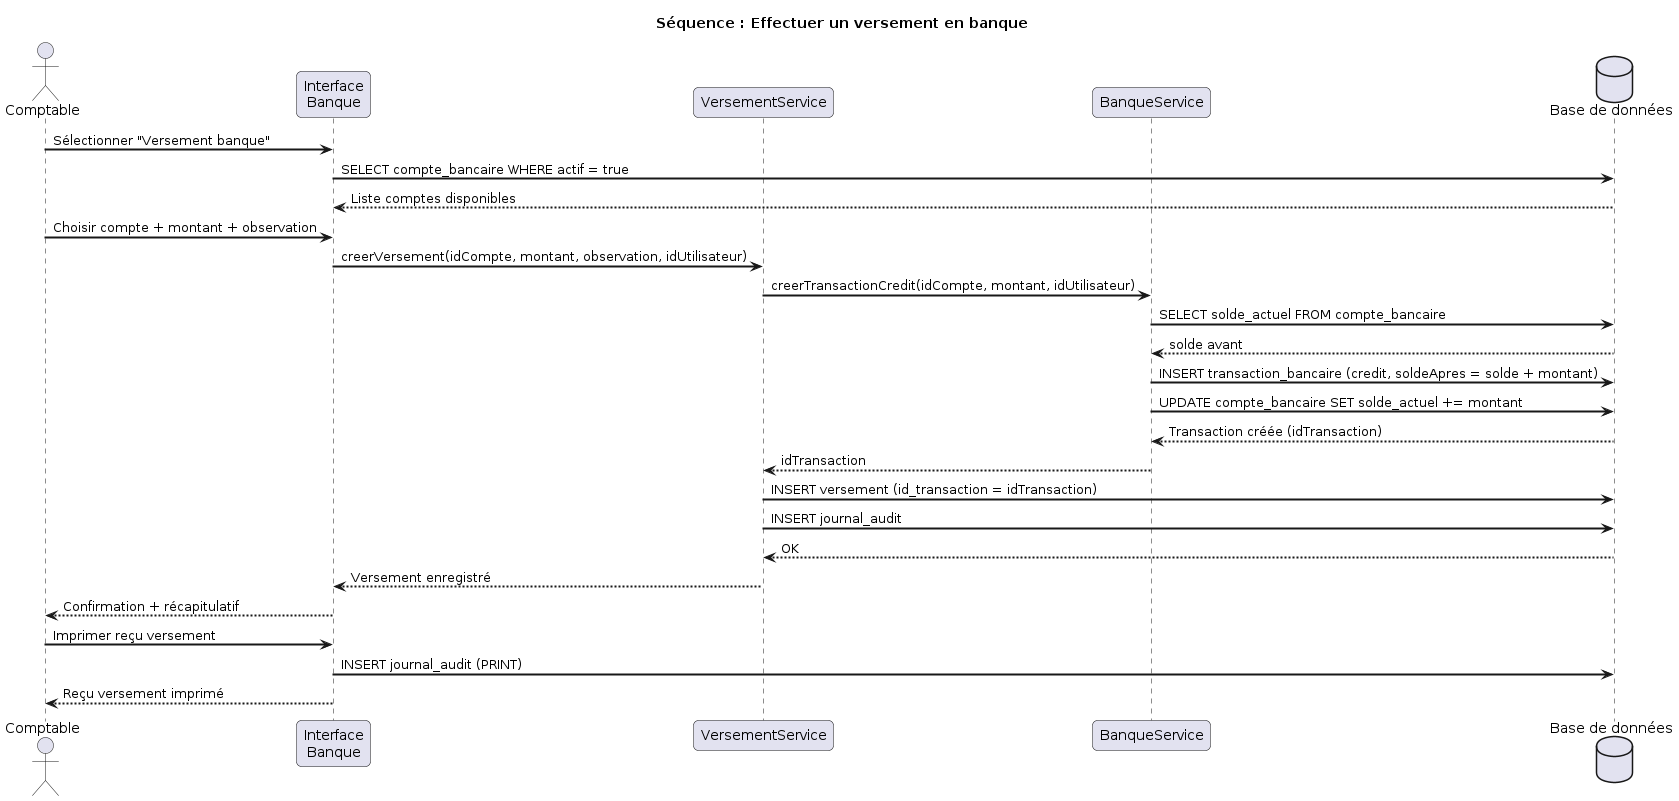

The diagram above was rendered by PlantUML. Its source (embedded in the PNG):
@startuml
title Séquence : Effectuer un versement en banque
skinparam sequenceArrowThickness 2
skinparam roundcorner 10

actor Comptable
participant "Interface\nBanque" as UI
participant "VersementService" as VS
participant "BanqueService" as BS
database "Base de données" as DB

Comptable -> UI : Sélectionner "Versement banque"
UI -> DB : SELECT compte_bancaire WHERE actif = true
DB --> UI : Liste comptes disponibles
Comptable -> UI : Choisir compte + montant + observation

UI -> VS : creerVersement(idCompte, montant, observation, idUtilisateur)
VS -> BS : creerTransactionCredit(idCompte, montant, idUtilisateur)
BS -> DB : SELECT solde_actuel FROM compte_bancaire
DB --> BS : solde avant
BS -> DB : INSERT transaction_bancaire (credit, soldeApres = solde + montant)
BS -> DB : UPDATE compte_bancaire SET solde_actuel += montant
DB --> BS : Transaction créée (idTransaction)
BS --> VS : idTransaction

VS -> DB : INSERT versement (id_transaction = idTransaction)
VS -> DB : INSERT journal_audit
DB --> VS : OK
VS --> UI : Versement enregistré
UI --> Comptable : Confirmation + récapitulatif
Comptable -> UI : Imprimer reçu versement
UI -> DB : INSERT journal_audit (PRINT)
UI --> Comptable : Reçu versement imprimé
@enduml